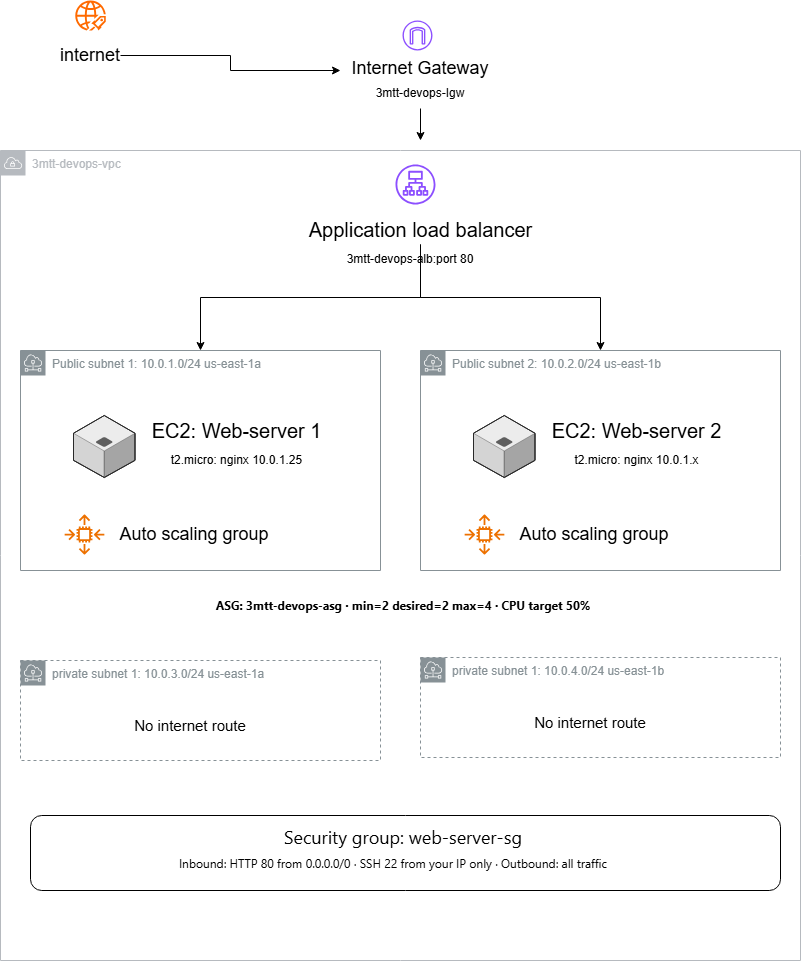

The diagram above was exported from draw.io. Its source (the exported page's mxGraphModel, read from the mxfile embedded in the PNG):
<mxGraphModel dx="1094" dy="605" grid="1" gridSize="10" guides="1" tooltips="1" connect="1" arrows="1" fold="1" page="1" pageScale="1" pageWidth="850" pageHeight="1100" math="0" shadow="0">
  <root>
    <mxCell id="0" />
    <mxCell id="1" parent="0" />
    <mxCell id="wgR51BvJH_6z5R5MQqbX-4" connectable="0" parent="1" style="group" value="" vertex="1">
      <mxGeometry height="70" width="60" x="80" y="20" as="geometry" />
    </mxCell>
    <mxCell id="wgR51BvJH_6z5R5MQqbX-2" parent="wgR51BvJH_6z5R5MQqbX-4" style="points=[];aspect=fixed;html=1;align=center;shadow=0;dashed=0;fillColor=#FF6A00;strokeColor=none;shape=mxgraph.alibaba_cloud.uis_ultimate_internet_service;" value="" vertex="1">
      <mxGeometry height="30" width="30.5" x="14.75" as="geometry" />
    </mxCell>
    <mxCell id="wgR51BvJH_6z5R5MQqbX-23" edge="1" parent="wgR51BvJH_6z5R5MQqbX-4" source="wgR51BvJH_6z5R5MQqbX-3" style="edgeStyle=orthogonalEdgeStyle;rounded=0;orthogonalLoop=1;jettySize=auto;html=1;">
      <mxGeometry relative="1" as="geometry">
        <mxPoint x="280" y="70" as="targetPoint" />
      </mxGeometry>
    </mxCell>
    <mxCell id="wgR51BvJH_6z5R5MQqbX-3" parent="wgR51BvJH_6z5R5MQqbX-4" style="text;html=1;whiteSpace=wrap;strokeColor=none;fillColor=none;align=center;verticalAlign=middle;rounded=0;fontSize=18;" value="internet" vertex="1">
      <mxGeometry height="30" width="60" y="40" as="geometry" />
    </mxCell>
    <mxCell id="wgR51BvJH_6z5R5MQqbX-10" connectable="0" parent="1" style="group" value="" vertex="1">
      <mxGeometry height="88" width="140" x="370" y="40" as="geometry" />
    </mxCell>
    <mxCell id="wgR51BvJH_6z5R5MQqbX-1" parent="wgR51BvJH_6z5R5MQqbX-10" style="sketch=0;outlineConnect=0;fontColor=#232F3E;gradientColor=none;fillColor=#8C4FFF;strokeColor=none;dashed=0;verticalLabelPosition=bottom;verticalAlign=top;align=center;html=1;fontSize=12;fontStyle=0;aspect=fixed;pointerEvents=1;shape=mxgraph.aws4.internet_gateway;" value="" vertex="1">
      <mxGeometry height="30" width="30" x="52" as="geometry" />
    </mxCell>
    <mxCell id="wgR51BvJH_6z5R5MQqbX-7" connectable="0" parent="wgR51BvJH_6z5R5MQqbX-10" style="group" value="" vertex="1">
      <mxGeometry height="55" width="140" y="33" as="geometry" />
    </mxCell>
    <mxCell id="wgR51BvJH_6z5R5MQqbX-5" parent="wgR51BvJH_6z5R5MQqbX-7" style="text;html=1;whiteSpace=wrap;strokeColor=none;fillColor=none;align=center;verticalAlign=middle;rounded=0;fontSize=18;" value="Internet Gateway" vertex="1">
      <mxGeometry height="30" width="140" as="geometry" />
    </mxCell>
    <mxCell id="wgR51BvJH_6z5R5MQqbX-24" edge="1" parent="wgR51BvJH_6z5R5MQqbX-7" source="wgR51BvJH_6z5R5MQqbX-6" style="edgeStyle=orthogonalEdgeStyle;rounded=0;orthogonalLoop=1;jettySize=auto;html=1;">
      <mxGeometry relative="1" as="geometry">
        <mxPoint x="70" y="87" as="targetPoint" />
      </mxGeometry>
    </mxCell>
    <mxCell id="wgR51BvJH_6z5R5MQqbX-6" parent="wgR51BvJH_6z5R5MQqbX-7" style="text;html=1;whiteSpace=wrap;strokeColor=none;fillColor=none;align=center;verticalAlign=middle;rounded=0;fontSize=12;" value="3mtt-devops-Igw" vertex="1">
      <mxGeometry height="30" width="140" y="25" as="geometry" />
    </mxCell>
    <mxCell id="wgR51BvJH_6z5R5MQqbX-11" parent="1" style="sketch=0;outlineConnect=0;gradientColor=none;html=1;whiteSpace=wrap;fontSize=12;fontStyle=0;shape=mxgraph.aws4.group;grIcon=mxgraph.aws4.group_vpc;strokeColor=#B6BABF;fillColor=none;verticalAlign=top;align=left;spacingLeft=30;fontColor=#B6BABF;dashed=0;" value="3mtt-devops-vpc" vertex="1">
      <mxGeometry height="810" width="800" x="20" y="170" as="geometry" />
    </mxCell>
    <mxCell id="wgR51BvJH_6z5R5MQqbX-17" connectable="0" parent="1" style="group" value="" vertex="1">
      <mxGeometry height="110" width="245" x="317.5" y="184" as="geometry" />
    </mxCell>
    <mxCell id="wgR51BvJH_6z5R5MQqbX-12" parent="wgR51BvJH_6z5R5MQqbX-17" style="sketch=0;outlineConnect=0;fontColor=#232F3E;gradientColor=none;fillColor=#8C4FFF;strokeColor=none;dashed=0;verticalLabelPosition=bottom;verticalAlign=top;align=center;html=1;fontSize=12;fontStyle=0;aspect=fixed;pointerEvents=1;shape=mxgraph.aws4.application_load_balancer;" value="" vertex="1">
      <mxGeometry height="40" width="40" x="97.5" as="geometry" />
    </mxCell>
    <mxCell id="wgR51BvJH_6z5R5MQqbX-16" connectable="0" parent="wgR51BvJH_6z5R5MQqbX-17" style="group" value="" vertex="1">
      <mxGeometry height="60" width="245" y="50" as="geometry" />
    </mxCell>
    <mxCell id="wgR51BvJH_6z5R5MQqbX-13" parent="wgR51BvJH_6z5R5MQqbX-16" style="text;html=1;whiteSpace=wrap;strokeColor=none;fillColor=none;align=center;verticalAlign=middle;rounded=0;fontSize=20;" value="Application load balancer" vertex="1">
      <mxGeometry height="30" width="245" as="geometry" />
    </mxCell>
    <mxCell id="wgR51BvJH_6z5R5MQqbX-15" parent="wgR51BvJH_6z5R5MQqbX-16" style="text;html=1;whiteSpace=wrap;strokeColor=none;fillColor=none;align=center;verticalAlign=middle;rounded=0;" value="3mtt-devops-alb:port 80" vertex="1">
      <mxGeometry height="30" width="140" x="42.5" y="30" as="geometry" />
    </mxCell>
    <mxCell id="wgR51BvJH_6z5R5MQqbX-37" connectable="0" parent="1" style="group;dashed=1;" value="" vertex="1">
      <mxGeometry height="220" width="360" x="40" y="370" as="geometry" />
    </mxCell>
    <mxCell id="wgR51BvJH_6z5R5MQqbX-27" parent="wgR51BvJH_6z5R5MQqbX-37" style="sketch=0;outlineConnect=0;gradientColor=none;html=1;whiteSpace=wrap;fontSize=12;fontStyle=0;shape=mxgraph.aws4.group;grIcon=mxgraph.aws4.group_subnet;strokeColor=#879196;fillColor=none;verticalAlign=top;align=left;spacingLeft=30;fontColor=#879196;dashed=0;" value="Public subnet 1: 10.0.1.0/24 us-east-1a" vertex="1">
      <mxGeometry height="220" width="360" as="geometry" />
    </mxCell>
    <mxCell id="wgR51BvJH_6z5R5MQqbX-32" connectable="0" parent="wgR51BvJH_6z5R5MQqbX-37" style="group;fillStyle=solid;" value="" vertex="1">
      <mxGeometry height="62" width="270" x="40" y="65" as="geometry" />
    </mxCell>
    <mxCell id="wgR51BvJH_6z5R5MQqbX-28" parent="wgR51BvJH_6z5R5MQqbX-32" style="verticalLabelPosition=bottom;html=1;verticalAlign=top;strokeWidth=1;align=center;outlineConnect=0;dashed=0;outlineConnect=0;shape=mxgraph.aws3d.application_server;fillColor=#ECECEC;strokeColor=#5E5E5E;aspect=fixed;strokeColor2=#292929;" value="" vertex="1">
      <mxGeometry height="62" width="61.5" x="13" as="geometry" />
    </mxCell>
    <mxCell id="wgR51BvJH_6z5R5MQqbX-31" connectable="0" parent="wgR51BvJH_6z5R5MQqbX-32" style="group" value="" vertex="1">
      <mxGeometry height="60" width="186.92307692307693" x="83.07692307692308" as="geometry" />
    </mxCell>
    <mxCell id="wgR51BvJH_6z5R5MQqbX-29" parent="wgR51BvJH_6z5R5MQqbX-31" style="text;html=1;whiteSpace=wrap;strokeColor=none;fillColor=none;align=center;verticalAlign=middle;rounded=0;fontSize=20;" value="EC2: Web-server 1" vertex="1">
      <mxGeometry height="30" width="186.92307692307693" as="geometry" />
    </mxCell>
    <mxCell id="wgR51BvJH_6z5R5MQqbX-30" parent="wgR51BvJH_6z5R5MQqbX-31" style="text;html=1;whiteSpace=wrap;strokeColor=none;fillColor=none;align=center;verticalAlign=middle;rounded=0;fontSize=12;" value="t2.micro: nginx 10.0.1.25" vertex="1">
      <mxGeometry height="30" width="186.92307692307693" y="30" as="geometry" />
    </mxCell>
    <mxCell id="wgR51BvJH_6z5R5MQqbX-35" connectable="0" parent="wgR51BvJH_6z5R5MQqbX-37" style="group" value="" vertex="1">
      <mxGeometry height="40" width="210" x="44" y="164" as="geometry" />
    </mxCell>
    <mxCell id="wgR51BvJH_6z5R5MQqbX-33" parent="wgR51BvJH_6z5R5MQqbX-35" style="sketch=0;outlineConnect=0;fontColor=#232F3E;gradientColor=none;fillColor=#ED7100;strokeColor=none;dashed=0;verticalLabelPosition=bottom;verticalAlign=top;align=center;html=1;fontSize=12;fontStyle=0;aspect=fixed;pointerEvents=1;shape=mxgraph.aws4.auto_scaling2;" value="" vertex="1">
      <mxGeometry height="40" width="40" as="geometry" />
    </mxCell>
    <mxCell id="wgR51BvJH_6z5R5MQqbX-34" parent="wgR51BvJH_6z5R5MQqbX-35" style="text;html=1;whiteSpace=wrap;strokeColor=none;fillColor=none;align=center;verticalAlign=middle;rounded=0;fontSize=18;" value="Auto scaling group" vertex="1">
      <mxGeometry height="30" width="160" x="50" y="5" as="geometry" />
    </mxCell>
    <mxCell id="wgR51BvJH_6z5R5MQqbX-38" connectable="0" parent="1" style="group;dashed=1;" value="" vertex="1">
      <mxGeometry height="220" width="360" x="440" y="370" as="geometry" />
    </mxCell>
    <mxCell id="wgR51BvJH_6z5R5MQqbX-39" parent="wgR51BvJH_6z5R5MQqbX-38" style="sketch=0;outlineConnect=0;gradientColor=none;html=1;whiteSpace=wrap;fontSize=12;fontStyle=0;shape=mxgraph.aws4.group;grIcon=mxgraph.aws4.group_subnet;strokeColor=#879196;fillColor=none;verticalAlign=top;align=left;spacingLeft=30;fontColor=#879196;dashed=0;" value="Public subnet 2: 10.0.2.0/24 us-east-1b" vertex="1">
      <mxGeometry height="220" width="360" as="geometry" />
    </mxCell>
    <mxCell id="wgR51BvJH_6z5R5MQqbX-40" connectable="0" parent="wgR51BvJH_6z5R5MQqbX-38" style="group;fillStyle=solid;" value="" vertex="1">
      <mxGeometry height="62" width="270" x="40" y="65" as="geometry" />
    </mxCell>
    <mxCell id="wgR51BvJH_6z5R5MQqbX-41" parent="wgR51BvJH_6z5R5MQqbX-40" style="verticalLabelPosition=bottom;html=1;verticalAlign=top;strokeWidth=1;align=center;outlineConnect=0;dashed=0;outlineConnect=0;shape=mxgraph.aws3d.application_server;fillColor=#ECECEC;strokeColor=#5E5E5E;aspect=fixed;strokeColor2=#292929;" value="" vertex="1">
      <mxGeometry height="62" width="61.5" x="13" as="geometry" />
    </mxCell>
    <mxCell id="wgR51BvJH_6z5R5MQqbX-42" connectable="0" parent="wgR51BvJH_6z5R5MQqbX-40" style="group" value="" vertex="1">
      <mxGeometry height="60" width="186.92307692307693" x="83.07692307692308" as="geometry" />
    </mxCell>
    <mxCell id="wgR51BvJH_6z5R5MQqbX-43" parent="wgR51BvJH_6z5R5MQqbX-42" style="text;html=1;whiteSpace=wrap;strokeColor=none;fillColor=none;align=center;verticalAlign=middle;rounded=0;fontSize=20;" value="EC2: Web-server 2" vertex="1">
      <mxGeometry height="30" width="186.92307692307693" as="geometry" />
    </mxCell>
    <mxCell id="wgR51BvJH_6z5R5MQqbX-44" parent="wgR51BvJH_6z5R5MQqbX-42" style="text;html=1;whiteSpace=wrap;strokeColor=none;fillColor=none;align=center;verticalAlign=middle;rounded=0;fontSize=12;" value="t2.micro: nginx 10.0.1.x" vertex="1">
      <mxGeometry height="30" width="186.92307692307693" y="30" as="geometry" />
    </mxCell>
    <mxCell id="wgR51BvJH_6z5R5MQqbX-45" connectable="0" parent="wgR51BvJH_6z5R5MQqbX-38" style="group" value="" vertex="1">
      <mxGeometry height="40" width="210" x="44" y="164" as="geometry" />
    </mxCell>
    <mxCell id="wgR51BvJH_6z5R5MQqbX-46" parent="wgR51BvJH_6z5R5MQqbX-45" style="sketch=0;outlineConnect=0;fontColor=#232F3E;gradientColor=none;fillColor=#ED7100;strokeColor=none;dashed=0;verticalLabelPosition=bottom;verticalAlign=top;align=center;html=1;fontSize=12;fontStyle=0;aspect=fixed;pointerEvents=1;shape=mxgraph.aws4.auto_scaling2;" value="" vertex="1">
      <mxGeometry height="40" width="40" as="geometry" />
    </mxCell>
    <mxCell id="wgR51BvJH_6z5R5MQqbX-47" parent="wgR51BvJH_6z5R5MQqbX-45" style="text;html=1;whiteSpace=wrap;strokeColor=none;fillColor=none;align=center;verticalAlign=middle;rounded=0;fontSize=18;" value="Auto scaling group" vertex="1">
      <mxGeometry height="30" width="160" x="50" y="5" as="geometry" />
    </mxCell>
    <mxCell id="wgR51BvJH_6z5R5MQqbX-48" parent="1" style="text;html=1;whiteSpace=wrap;strokeColor=none;fillColor=none;align=center;verticalAlign=middle;rounded=0;fontSize=12;fontStyle=1" value="&lt;span style=&quot;font-family: &amp;quot;Anthropic Sans&amp;quot;, -apple-system, BlinkMacSystemFont, &amp;quot;Segoe UI&amp;quot;, sans-serif; text-align: start; white-space: nowrap;&quot;&gt;ASG: 3mtt-devops-asg · min=2 desired=2 max=4 · CPU target 50%&lt;/span&gt;" vertex="1">
      <mxGeometry height="30" width="420" x="213" y="610" as="geometry" />
    </mxCell>
    <mxCell id="wgR51BvJH_6z5R5MQqbX-51" connectable="0" parent="1" style="group" value="" vertex="1">
      <mxGeometry height="100" width="360" x="40" y="680" as="geometry" />
    </mxCell>
    <mxCell id="wgR51BvJH_6z5R5MQqbX-49" parent="wgR51BvJH_6z5R5MQqbX-51" style="sketch=0;outlineConnect=0;gradientColor=none;html=1;whiteSpace=wrap;fontSize=12;fontStyle=0;shape=mxgraph.aws4.group;grIcon=mxgraph.aws4.group_subnet;strokeColor=#879196;fillColor=none;verticalAlign=top;align=left;spacingLeft=30;fontColor=#879196;dashed=1;" value="private subnet 1: 10.0.3.0/24 us-east-1a" vertex="1">
      <mxGeometry height="100" width="360" as="geometry" />
    </mxCell>
    <mxCell id="wgR51BvJH_6z5R5MQqbX-50" parent="wgR51BvJH_6z5R5MQqbX-51" style="text;html=1;whiteSpace=wrap;strokeColor=none;fillColor=none;align=center;verticalAlign=middle;rounded=0;fontSize=15;" value="No internet route" vertex="1">
      <mxGeometry height="30" width="140" x="100" y="50" as="geometry" />
    </mxCell>
    <mxCell id="wgR51BvJH_6z5R5MQqbX-52" connectable="0" parent="1" style="group" value="" vertex="1">
      <mxGeometry height="100" width="360" x="440" y="677" as="geometry" />
    </mxCell>
    <mxCell id="wgR51BvJH_6z5R5MQqbX-53" parent="wgR51BvJH_6z5R5MQqbX-52" style="sketch=0;outlineConnect=0;gradientColor=none;html=1;whiteSpace=wrap;fontSize=12;fontStyle=0;shape=mxgraph.aws4.group;grIcon=mxgraph.aws4.group_subnet;strokeColor=#879196;fillColor=none;verticalAlign=top;align=left;spacingLeft=30;fontColor=#879196;dashed=1;" value="private subnet 1: 10.0.4.0/24 us-east-1b" vertex="1">
      <mxGeometry height="100" width="360" as="geometry" />
    </mxCell>
    <mxCell id="wgR51BvJH_6z5R5MQqbX-54" parent="wgR51BvJH_6z5R5MQqbX-52" style="text;html=1;whiteSpace=wrap;strokeColor=none;fillColor=none;align=center;verticalAlign=middle;rounded=0;fontSize=15;" value="No internet route" vertex="1">
      <mxGeometry height="30" width="140" x="100" y="50" as="geometry" />
    </mxCell>
    <mxCell id="wgR51BvJH_6z5R5MQqbX-55" parent="1" style="rounded=1;whiteSpace=wrap;html=1;" value="" vertex="1">
      <mxGeometry height="75" width="750" x="50" y="835" as="geometry" />
    </mxCell>
    <mxCell id="wgR51BvJH_6z5R5MQqbX-58" connectable="0" parent="1" style="group" value="" vertex="1">
      <mxGeometry height="55" width="460" x="183" y="843" as="geometry" />
    </mxCell>
    <mxCell id="wgR51BvJH_6z5R5MQqbX-56" parent="wgR51BvJH_6z5R5MQqbX-58" style="text;html=1;whiteSpace=wrap;strokeColor=none;fillColor=none;align=center;verticalAlign=middle;rounded=0;fontSize=18;" value="&lt;span style=&quot;font-family: &amp;quot;Anthropic Sans&amp;quot;, -apple-system, BlinkMacSystemFont, &amp;quot;Segoe UI&amp;quot;, sans-serif; text-align: start; white-space: nowrap;&quot;&gt;Security group: web-server-sg&lt;/span&gt;" vertex="1">
      <mxGeometry height="30" width="250" x="115" as="geometry" />
    </mxCell>
    <mxCell id="wgR51BvJH_6z5R5MQqbX-57" parent="wgR51BvJH_6z5R5MQqbX-58" style="text;html=1;whiteSpace=wrap;strokeColor=none;fillColor=none;align=center;verticalAlign=middle;rounded=0;" value="&lt;span style=&quot;font-family: &amp;quot;Anthropic Sans&amp;quot;, -apple-system, BlinkMacSystemFont, &amp;quot;Segoe UI&amp;quot;, sans-serif; text-align: start; white-space: nowrap;&quot;&gt;Inbound: HTTP 80 from 0.0.0.0/0 · SSH 22 from your IP only · Outbound: all traffic&lt;/span&gt;" vertex="1">
      <mxGeometry height="30" width="460" y="25" as="geometry" />
    </mxCell>
    <mxCell id="wgR51BvJH_6z5R5MQqbX-59" edge="1" parent="1" source="wgR51BvJH_6z5R5MQqbX-13" style="edgeStyle=orthogonalEdgeStyle;rounded=0;orthogonalLoop=1;jettySize=auto;html=1;" target="wgR51BvJH_6z5R5MQqbX-39">
      <mxGeometry relative="1" as="geometry" />
    </mxCell>
    <mxCell id="wgR51BvJH_6z5R5MQqbX-60" edge="1" parent="1" source="wgR51BvJH_6z5R5MQqbX-13" style="edgeStyle=orthogonalEdgeStyle;rounded=0;orthogonalLoop=1;jettySize=auto;html=1;" target="wgR51BvJH_6z5R5MQqbX-27">
      <mxGeometry relative="1" as="geometry" />
    </mxCell>
  </root>
</mxGraphModel>